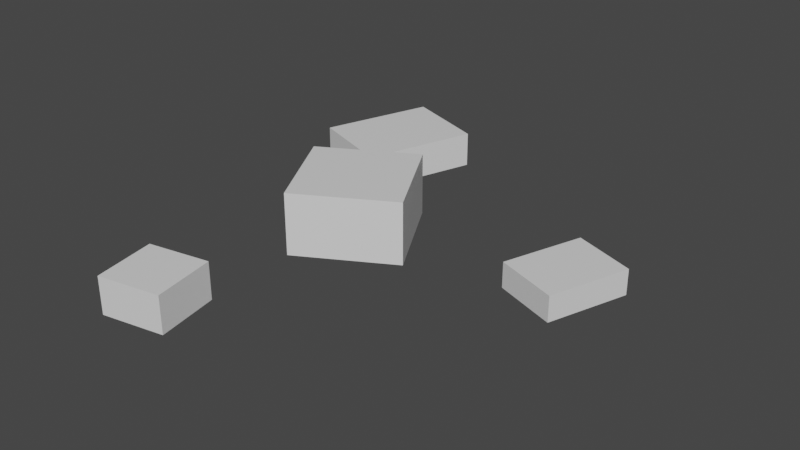 # Source: pebbles.blend  (saved by Blender 3.0.42; exported with 4.5.12 LTS)
import bpy
from mathutils import Matrix  # noqa: F401  (used for matrix-valued properties, if any)

bpy.ops.wm.read_factory_settings(use_empty=True)
scene = bpy.context.scene
scene.name = 'Scene.002'

# ---- collections
col_collection_002 = bpy.data.collections.new('Collection.002'); scene.collection.children.link(col_collection_002)

# ---- materials (node trees are filled in below, after node groups)
mat_material = bpy.data.materials.new('Material')
mat_material.alpha_threshold = 0.0
mat_material.use_transparent_shadow = False
mat_material.line_color = (0.0, 0.0, 0.0, 1.0)

# ---- material node trees
mat_material.use_nodes = True; mat_material.node_tree.nodes.clear()
_N = mat_material.node_tree.nodes; _L = mat_material.node_tree.links
n0 = _N.new('ShaderNodeOutputMaterial'); n0.name = 'Material Output'; n0.location = (300, 300)
n1 = _N.new('ShaderNodeBsdfPrincipled'); n1.name = 'Principled BSDF'; n1.location = (10, 300)
n1.distribution = 'GGX'
n1.subsurface_method = 'RANDOM_WALK_SKIN'
n1.inputs[2].default_value = 0.4
n1.inputs[3].default_value = 1.45
n1.inputs[27].default_value = (0.0, 0.0, 0.0, 1.0)
n1.inputs[28].default_value = 1.0
_L.new(n1.outputs[0], n0.inputs[0])
n0.is_active_output = True

# ---- world
world_world_002 = bpy.data.worlds.new('World.002'); scene.world = world_world_002
world_world_002.use_nodes = True; world_world_002.node_tree.nodes.clear()
_N = world_world_002.node_tree.nodes; _L = world_world_002.node_tree.links
n0 = _N.new('ShaderNodeOutputWorld'); n0.name = 'World Output'; n0.location = (300, 300)
n1 = _N.new('ShaderNodeBackground'); n1.name = 'Background'; n1.location = (10, 300)
n1.inputs[0].default_value = (0.05088, 0.05088, 0.05088, 1.0)
_L.new(n1.outputs[0], n0.inputs[0])
n0.is_active_output = True
world_world_002.color = (0.05088, 0.05088, 0.05088)
world_world_002.use_sun_shadow = False
world_world_002.sun_shadow_jitter_overblur = 0.0

# ---- meshes
me_cube_002 = bpy.data.meshes.new('Cube.002')
me_cube_002.from_pydata([(-0.1493, -0.2178, -0.4781), (-0.1493, -0.2178, -0.519), (-0.1365, -0.2866, -0.4781), (-0.1365, -0.2866, -0.519), (-0.2181, -0.2305, -0.4781), (-0.2181, -0.2305, -0.519), (-0.2054, -0.2994, -0.4781), (-0.2054, -0.2994, -0.519), (0.152, 0.02129, -0.481), (0.152, 0.02129, -0.5085), (0.1226, -0.06561, -0.481), (0.1226, -0.06561, -0.5085), (0.08558, 0.04591, -0.481), (0.08558, 0.04591, -0.5085), (0.0562, -0.041, -0.481), (0.0562, -0.041, -0.5085), (-0.101, 0.03577, -0.4423), (-0.101, 0.03577, -0.5101), (-0.04388, -0.06533, -0.4423), (-0.04388, -0.06533, -0.5101), (-0.2021, -0.02134, -0.4423), (-0.2021, -0.02134, -0.5101), (-0.145, -0.1224, -0.4423), (-0.145, -0.1224, -0.5101), (-0.145, 0.1741, -0.4751), (-0.145, 0.1741, -0.514), (-0.1865, 0.05112, -0.4751), (-0.1865, 0.05112, -0.514), (-0.2389, 0.2089, -0.4751), (-0.2389, 0.2089, -0.514), (-0.2805, 0.08594, -0.4751), (-0.2805, 0.08594, -0.514)], [], [(0, 4, 6, 2), (3, 2, 6, 7), (7, 6, 4, 5), (5, 1, 3, 7), (1, 0, 2, 3), (5, 4, 0, 1), (8, 12, 14, 10), (11, 10, 14, 15), (15, 14, 12, 13), (13, 9, 11, 15), (9, 8, 10, 11), (13, 12, 8, 9), (16, 20, 22, 18), (19, 18, 22, 23), (23, 22, 20, 21), (21, 17, 19, 23), (17, 16, 18, 19), (21, 20, 16, 17), (24, 28, 30, 26), (27, 26, 30, 31), (31, 30, 28, 29), (29, 25, 27, 31), (25, 24, 26, 27), (29, 28, 24, 25)])
_uv = me_cube_002.uv_layers.new(name='UVMap')
_uv.uv.foreach_set('vector', [0.625, 0.5, 0.875, 0.5, 0.875, 0.75, 0.625, 0.75, 0.375, 0.75, 0.625, 0.75, 0.625, 1.0, 0.375, 1.0, 0.375, 0.0, 0.625, 0.0, 0.625, 0.25, 0.375, 0.25, 0.125, 0.5, 0.375, 0.5, 0.375, 0.75, 0.125, 0.75, 0.375, 0.5, 0.625, 0.5, 0.625, 0.75, 0.375, 0.75, 0.375, 0.25, 0.625, 0.25, 0.625, 0.5, 0.375, 0.5, 0.625, 0.5, 0.875, 0.5, 0.875, 0.75, 0.625, 0.75, 0.375, 0.75, 0.625, 0.75, 0.625, 1.0, 0.375, 1.0, 0.375, 0.0, 0.625, 0.0, 0.625, 0.25, 0.375, 0.25, 0.125, 0.5, 0.375, 0.5, 0.375, 0.75, 0.125, 0.75, 0.375, 0.5, 0.625, 0.5, 0.625, 0.75, 0.375, 0.75, 0.375, 0.25, 0.625, 0.25, 0.625, 0.5, 0.375, 0.5, 0.625, 0.5, 0.875, 0.5, 0.875, 0.75, 0.625, 0.75, 0.375, 0.75, 0.625, 0.75, 0.625, 1.0, 0.375, 1.0, 0.375, 0.0, 0.625, 0.0, 0.625, 0.25, 0.375, 0.25, 0.125, 0.5, 0.375, 0.5, 0.375, 0.75, 0.125, 0.75, 0.375, 0.5, 0.625, 0.5, 0.625, 0.75, 0.375, 0.75, 0.375, 0.25, 0.625, 0.25, 0.625, 0.5, 0.375, 0.5, 0.625, 0.5, 0.875, 0.5, 0.875, 0.75, 0.625, 0.75, 0.375, 0.75, 0.625, 0.75, 0.625, 1.0, 0.375, 1.0, 0.375, 0.0, 0.625, 0.0, 0.625, 0.25, 0.375, 0.25, 0.125, 0.5, 0.375, 0.5, 0.375, 0.75, 0.125, 0.75, 0.375, 0.5, 0.625, 0.5, 0.625, 0.75, 0.375, 0.75, 0.375, 0.25, 0.625, 0.25, 0.625, 0.5, 0.375, 0.5])
me_cube_002.materials.append(mat_material)
me_cube_002.use_remesh_preserve_volume = False
me_cube_002.use_remesh_preserve_attributes = False
me_cube_002.use_mirror_vertex_groups = False
me_cube_002.update()

# ---- objects
ob_cube_002 = bpy.data.objects.new('Cube.002', me_cube_002)

# ---- transforms, parenting, visibility, modifiers, constraints
ob_cube_002.location = (0.0, 0.0, 0.0)
ob_cube_002.lock_rotations_4d = False
ob_cube_002.empty_display_type = 'ARROWS'
ob_cube_002.lineart.crease_threshold = 0.0

# ---- collection membership
col_collection_002.objects.link(ob_cube_002)

# ---- scene / render settings (as saved in the file)
scene.frame_start = 1; scene.frame_end = 250; scene.frame_set(1)
scene.render.engine = 'BLENDER_EEVEE_NEXT'
scene.cycles.sampling_pattern = 'TABULATED_SOBOL'
scene.cycles.use_light_tree = False
scene.view_settings.view_transform = 'Filmic'
bpy.context.view_layer.update()

# ---- added for rendering (the .blend has no active camera and no usable light): camera, sun
cam_auto = bpy.data.cameras.new('AutoCamera')
cam_auto.lens = 50.0
cam_auto.sensor_width = 36.0
cam_auto.clip_end = 1000.0
ob_auto_camera = bpy.data.objects.new('AutoCamera', cam_auto)
scene.collection.objects.link(ob_auto_camera)
ob_auto_camera.location = (0.557226, -0.791007, 0.0165479)
ob_auto_camera.rotation_euler = (1.09748, -7.21219e-08, 0.694738)
scene.camera = ob_auto_camera
light_auto_sun = bpy.data.lights.new('AutoSun', 'SUN')
light_auto_sun.energy = 3.0
light_auto_sun.angle = 0.0523599
ob_auto_sun = bpy.data.objects.new('AutoSun', light_auto_sun)
scene.collection.objects.link(ob_auto_sun)
ob_auto_sun.rotation_euler = (0.872665, 0.174533, 0.523599)
bpy.context.view_layer.update()

